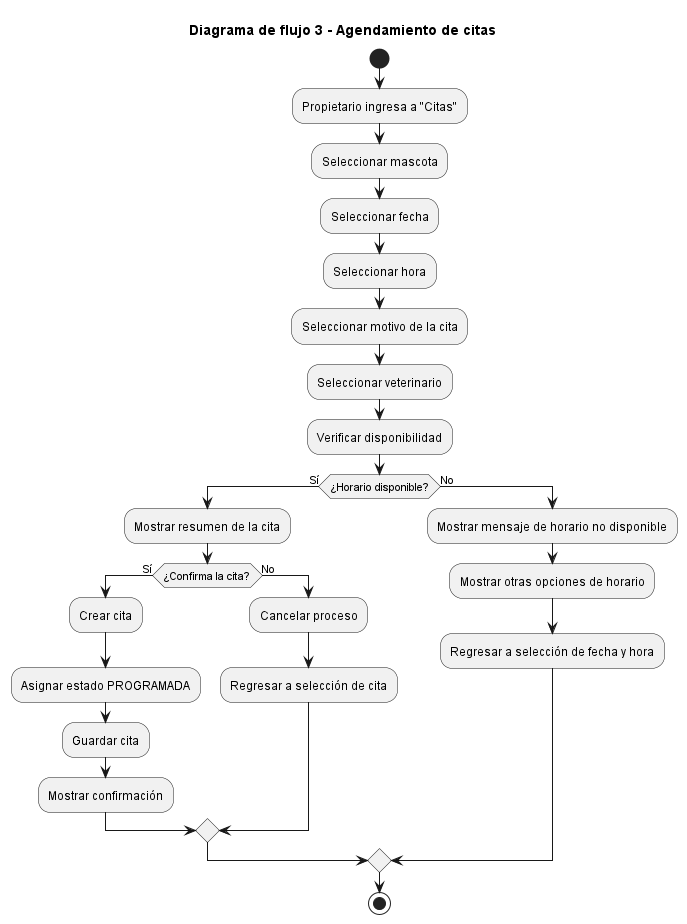

The diagram above was rendered by PlantUML. Its source (embedded in the PNG):
@startuml
title Diagrama de flujo 3 - Agendamiento de citas

start

:Propietario ingresa a "Citas";

:Seleccionar mascota;

:Seleccionar fecha;

:Seleccionar hora;

:Seleccionar motivo de la cita;

:Seleccionar veterinario;

:Verificar disponibilidad;

if (¿Horario disponible?) then (Sí)

    :Mostrar resumen de la cita;

    if (¿Confirma la cita?) then (Sí)

        :Crear cita;
        :Asignar estado PROGRAMADA;
        :Guardar cita;
        :Mostrar confirmación;

    else (No)

        :Cancelar proceso;
        :Regresar a selección de cita;

    endif

else (No)

    :Mostrar mensaje de horario no disponible;
    :Mostrar otras opciones de horario;
    :Regresar a selección de fecha y hora;

endif

stop
@enduml